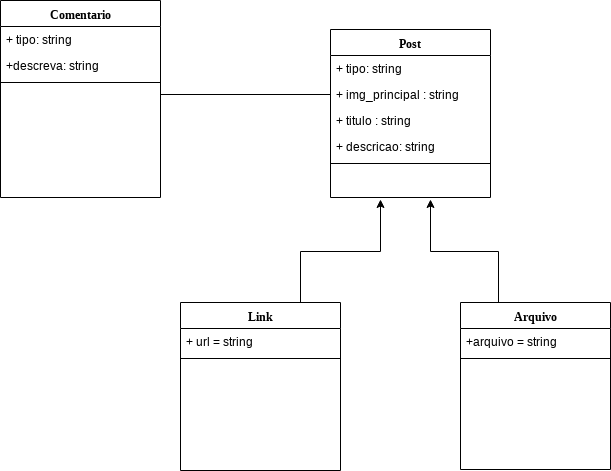

The diagram above was exported from draw.io. Its source (the exported page's mxGraphModel, read from the mxfile embedded in the PNG):
<mxGraphModel dx="848" dy="432" grid="1" gridSize="10" guides="1" tooltips="1" connect="1" arrows="1" fold="1" page="1" pageScale="1" pageWidth="1100" pageHeight="850" background="#ffffff" math="0" shadow="0">
  <root>
    <mxCell id="0" />
    <mxCell id="1" parent="0" />
    <mxCell id="78961159f06e98e8-43" value="Comentario" style="swimlane;html=1;fontStyle=1;align=center;verticalAlign=top;childLayout=stackLayout;horizontal=1;startSize=26;horizontalStack=0;resizeParent=1;resizeLast=0;collapsible=1;marginBottom=0;swimlaneFillColor=#ffffff;rounded=0;shadow=0;comic=0;labelBackgroundColor=none;strokeColor=#000000;strokeWidth=1;fillColor=none;fontFamily=Verdana;fontSize=12;fontColor=#000000;" parent="1" vertex="1">
      <mxGeometry x="140" y="51" width="160" height="197" as="geometry" />
    </mxCell>
    <mxCell id="78961159f06e98e8-44" value="+ tipo: string" style="text;html=1;strokeColor=none;fillColor=none;align=left;verticalAlign=top;spacingLeft=4;spacingRight=4;whiteSpace=wrap;overflow=hidden;rotatable=0;points=[[0,0.5],[1,0.5]];portConstraint=eastwest;" parent="78961159f06e98e8-43" vertex="1">
      <mxGeometry y="26" width="160" height="26" as="geometry" />
    </mxCell>
    <mxCell id="78961159f06e98e8-45" value="+descreva: string" style="text;html=1;strokeColor=none;fillColor=none;align=left;verticalAlign=top;spacingLeft=4;spacingRight=4;whiteSpace=wrap;overflow=hidden;rotatable=0;points=[[0,0.5],[1,0.5]];portConstraint=eastwest;" parent="78961159f06e98e8-43" vertex="1">
      <mxGeometry y="52" width="160" height="26" as="geometry" />
    </mxCell>
    <mxCell id="78961159f06e98e8-51" value="" style="line;html=1;strokeWidth=1;fillColor=none;align=left;verticalAlign=middle;spacingTop=-1;spacingLeft=3;spacingRight=3;rotatable=0;labelPosition=right;points=[];portConstraint=eastwest;" parent="78961159f06e98e8-43" vertex="1">
      <mxGeometry y="78" width="160" height="8" as="geometry" />
    </mxCell>
    <mxCell id="78961159f06e98e8-82" value="Post" style="swimlane;html=1;fontStyle=1;align=center;verticalAlign=top;childLayout=stackLayout;horizontal=1;startSize=26;horizontalStack=0;resizeParent=1;resizeLast=0;collapsible=1;marginBottom=0;swimlaneFillColor=#ffffff;rounded=0;shadow=0;comic=0;labelBackgroundColor=none;strokeColor=#000000;strokeWidth=1;fillColor=none;fontFamily=Verdana;fontSize=12;fontColor=#000000;" parent="1" vertex="1">
      <mxGeometry x="470" y="80" width="160" height="168" as="geometry" />
    </mxCell>
    <mxCell id="78961159f06e98e8-83" value="+ tipo: string" style="text;html=1;strokeColor=none;fillColor=none;align=left;verticalAlign=top;spacingLeft=4;spacingRight=4;whiteSpace=wrap;overflow=hidden;rotatable=0;points=[[0,0.5],[1,0.5]];portConstraint=eastwest;" parent="78961159f06e98e8-82" vertex="1">
      <mxGeometry y="26" width="160" height="26" as="geometry" />
    </mxCell>
    <mxCell id="78961159f06e98e8-84" value="+ img_principal : string" style="text;html=1;strokeColor=none;fillColor=none;align=left;verticalAlign=top;spacingLeft=4;spacingRight=4;whiteSpace=wrap;overflow=hidden;rotatable=0;points=[[0,0.5],[1,0.5]];portConstraint=eastwest;" parent="78961159f06e98e8-82" vertex="1">
      <mxGeometry y="52" width="160" height="26" as="geometry" />
    </mxCell>
    <mxCell id="78961159f06e98e8-85" value="+ titulo : string" style="text;html=1;strokeColor=none;fillColor=none;align=left;verticalAlign=top;spacingLeft=4;spacingRight=4;whiteSpace=wrap;overflow=hidden;rotatable=0;points=[[0,0.5],[1,0.5]];portConstraint=eastwest;" parent="78961159f06e98e8-82" vertex="1">
      <mxGeometry y="78" width="160" height="26" as="geometry" />
    </mxCell>
    <mxCell id="78961159f06e98e8-86" value="+ descricao: string" style="text;html=1;strokeColor=none;fillColor=none;align=left;verticalAlign=top;spacingLeft=4;spacingRight=4;whiteSpace=wrap;overflow=hidden;rotatable=0;points=[[0,0.5],[1,0.5]];portConstraint=eastwest;" parent="78961159f06e98e8-82" vertex="1">
      <mxGeometry y="104" width="160" height="26" as="geometry" />
    </mxCell>
    <mxCell id="78961159f06e98e8-90" value="" style="line;html=1;strokeWidth=1;fillColor=none;align=left;verticalAlign=middle;spacingTop=-1;spacingLeft=3;spacingRight=3;rotatable=0;labelPosition=right;points=[];portConstraint=eastwest;" parent="78961159f06e98e8-82" vertex="1">
      <mxGeometry y="130" width="160" height="8" as="geometry" />
    </mxCell>
    <mxCell id="6_dQ7JUrwPxEdZiMXPHR-15" style="edgeStyle=orthogonalEdgeStyle;rounded=0;orthogonalLoop=1;jettySize=auto;html=1;exitX=0.75;exitY=0;exitDx=0;exitDy=0;strokeColor=#000000;" parent="1" source="78961159f06e98e8-95" edge="1">
      <mxGeometry relative="1" as="geometry">
        <mxPoint x="520" y="250" as="targetPoint" />
      </mxGeometry>
    </mxCell>
    <mxCell id="78961159f06e98e8-95" value="Link" style="swimlane;html=1;fontStyle=1;align=center;verticalAlign=top;childLayout=stackLayout;horizontal=1;startSize=26;horizontalStack=0;resizeParent=1;resizeLast=0;collapsible=1;marginBottom=0;swimlaneFillColor=#ffffff;rounded=0;shadow=0;comic=0;labelBackgroundColor=none;strokeColor=#000000;strokeWidth=1;fillColor=none;fontFamily=Verdana;fontSize=12;fontColor=#000000;" parent="1" vertex="1">
      <mxGeometry x="320" y="353" width="160" height="168" as="geometry" />
    </mxCell>
    <mxCell id="78961159f06e98e8-96" value="+ url = string" style="text;html=1;strokeColor=none;fillColor=none;align=left;verticalAlign=top;spacingLeft=4;spacingRight=4;whiteSpace=wrap;overflow=hidden;rotatable=0;points=[[0,0.5],[1,0.5]];portConstraint=eastwest;" parent="78961159f06e98e8-95" vertex="1">
      <mxGeometry y="26" width="160" height="26" as="geometry" />
    </mxCell>
    <mxCell id="78961159f06e98e8-103" value="" style="line;html=1;strokeWidth=1;fillColor=none;align=left;verticalAlign=middle;spacingTop=-1;spacingLeft=3;spacingRight=3;rotatable=0;labelPosition=right;points=[];portConstraint=eastwest;" parent="78961159f06e98e8-95" vertex="1">
      <mxGeometry y="52" width="160" height="8" as="geometry" />
    </mxCell>
    <mxCell id="6_dQ7JUrwPxEdZiMXPHR-16" style="edgeStyle=orthogonalEdgeStyle;rounded=0;orthogonalLoop=1;jettySize=auto;html=1;exitX=0.25;exitY=0;exitDx=0;exitDy=0;" parent="1" source="78961159f06e98e8-108" edge="1">
      <mxGeometry relative="1" as="geometry">
        <mxPoint x="570" y="250" as="targetPoint" />
      </mxGeometry>
    </mxCell>
    <mxCell id="78961159f06e98e8-108" value="Arquivo" style="swimlane;html=1;fontStyle=1;align=center;verticalAlign=top;childLayout=stackLayout;horizontal=1;startSize=26;horizontalStack=0;resizeParent=1;resizeLast=0;collapsible=1;marginBottom=0;swimlaneFillColor=#ffffff;rounded=0;shadow=0;comic=0;labelBackgroundColor=none;strokeColor=#000000;strokeWidth=1;fillColor=none;fontFamily=Verdana;fontSize=12;fontColor=#000000;" parent="1" vertex="1">
      <mxGeometry x="600" y="353" width="150" height="167" as="geometry" />
    </mxCell>
    <mxCell id="78961159f06e98e8-109" value="+arquivo = string" style="text;html=1;strokeColor=none;fillColor=none;align=left;verticalAlign=top;spacingLeft=4;spacingRight=4;whiteSpace=wrap;overflow=hidden;rotatable=0;points=[[0,0.5],[1,0.5]];portConstraint=eastwest;" parent="78961159f06e98e8-108" vertex="1">
      <mxGeometry y="26" width="150" height="26" as="geometry" />
    </mxCell>
    <mxCell id="78961159f06e98e8-116" value="" style="line;html=1;strokeWidth=1;fillColor=none;align=left;verticalAlign=middle;spacingTop=-1;spacingLeft=3;spacingRight=3;rotatable=0;labelPosition=right;points=[];portConstraint=eastwest;" parent="78961159f06e98e8-108" vertex="1">
      <mxGeometry y="52" width="150" height="8" as="geometry" />
    </mxCell>
    <mxCell id="6_dQ7JUrwPxEdZiMXPHR-17" style="edgeStyle=orthogonalEdgeStyle;rounded=0;orthogonalLoop=1;jettySize=auto;html=1;exitX=0;exitY=0.5;exitDx=0;exitDy=0;endArrow=none;endFill=0;" parent="1" source="78961159f06e98e8-84" edge="1">
      <mxGeometry relative="1" as="geometry">
        <mxPoint x="300" y="145" as="targetPoint" />
      </mxGeometry>
    </mxCell>
  </root>
</mxGraphModel>